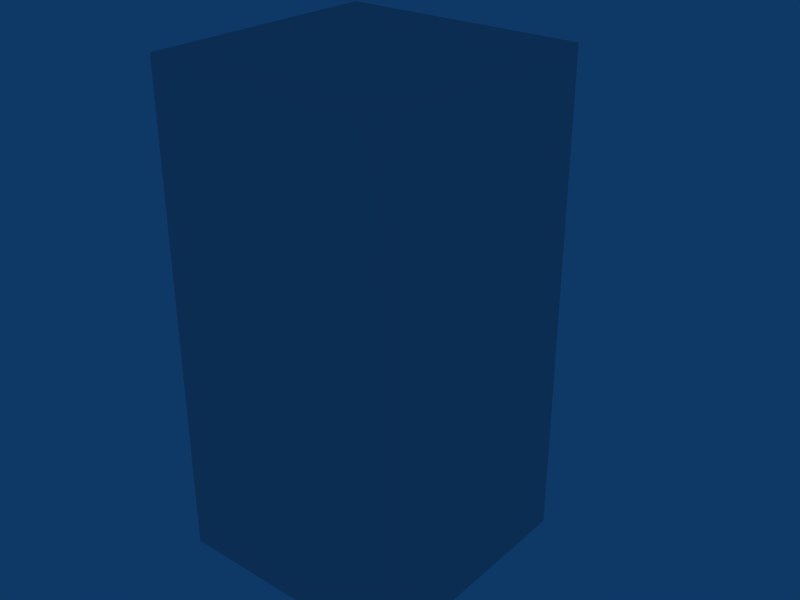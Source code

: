 # Source: cabinet.blend  (saved by Blender 2.49.2; exported with 4.5.12 LTS)
import bpy
from mathutils import Matrix  # noqa: F401  (used for matrix-valued properties, if any)

bpy.ops.wm.read_factory_settings(use_empty=True)
scene = bpy.context.scene
scene.name = 'Scene'

# ---- collections
col_collection_1 = bpy.data.collections.new('Collection 1'); scene.collection.children.link(col_collection_1)

# ---- materials (node trees are filled in below, after node groups)
mat_material = bpy.data.materials.new('Material')
mat_material.alpha_threshold = 0.0
mat_material.roughness = 0.5
mat_material.line_color = (0.0, 0.0, 0.0, 1.0)

# ---- material node trees

# ---- world
world_world = bpy.data.worlds.new('World'); scene.world = world_world
world_world.color = (0.05656, 0.2208, 0.4)
world_world.use_sun_shadow = False
world_world.sun_shadow_jitter_overblur = 0.0
world_world.cycles.sampling_method = 'MANUAL'
world_world.cycles.sample_map_resolution = 256

# ---- meshes
me_cube = bpy.data.meshes.new('Cube')
me_cube.from_pydata([(0.375, 0.25, -0.75), (0.375, -0.5, -0.75), (-0.375, -0.5, -0.75), (-0.375, 0.25, -0.75), (0.375, 0.25, 0.75), (0.375, -0.5, 0.75), (-0.375, -0.5, 0.75), (-0.375, 0.25, 0.75), (-0.3437, 0.2812, -0.2812), (-0.3438, -0.4687, -0.2812), (0.3437, -0.4688, -0.2812), (0.3438, 0.2812, -0.2812), (-0.3437, 0.2813, -0.7188), (-0.3438, -0.4687, -0.7188), (0.3438, -0.4688, -0.7188), (0.3438, 0.2812, -0.7188), (0.3438, 0.2812, -0.2188), (0.3438, -0.4688, -0.2188), (-0.3438, -0.4687, -0.2188), (-0.3437, 0.2813, -0.2188), (0.3438, 0.2812, 0.2188), (0.3437, -0.4688, 0.2188), (-0.3438, -0.4687, 0.2188), (-0.3437, 0.2812, 0.2188), (-0.3437, 0.2812, 0.7188), (-0.3438, -0.4687, 0.7188), (0.3437, -0.4688, 0.7188), (0.3438, 0.2812, 0.7188), (-0.3437, 0.2813, 0.2812), (-0.3438, -0.4687, 0.2812), (0.3438, -0.4688, 0.2812), (0.3438, 0.2812, 0.2812), (-0.375, 0.25, 0.75), (-0.375, -0.5, 0.75), (0.375, -0.5, 0.75), (0.375, 0.25, 0.75), (-0.375, 0.25, -0.75), (-0.375, -0.5, -0.75), (0.375, -0.5, -0.75), (0.375, 0.25, -0.75), (-0.375, 0.25, 0.75), (-0.375, -0.5, 0.75), (0.375, -0.5, 0.75), (0.375, 0.25, 0.75), (-0.375, 0.25, -0.75), (-0.375, -0.5, -0.75), (0.375, -0.5, -0.75), (0.375, 0.25, -0.75), (0.3438, 0.2812, 0.2812), (0.3438, -0.4688, 0.2812), (-0.3438, -0.4687, 0.2812), (-0.3437, 0.2813, 0.2812), (0.3438, 0.2812, 0.7188), (0.3437, -0.4688, 0.7188), (-0.3438, -0.4687, 0.7188), (-0.3437, 0.2812, 0.7188), (-0.3437, 0.2812, 0.2188), (-0.3438, -0.4687, 0.2188), (0.3437, -0.4688, 0.2188), (0.3438, 0.2812, 0.2188), (-0.3437, 0.2813, -0.2188), (-0.3438, -0.4687, -0.2188), (0.3438, -0.4688, -0.2188), (0.3438, 0.2812, -0.2188), (0.3438, 0.2812, -0.7188), (0.3438, -0.4688, -0.7188), (-0.3438, -0.4687, -0.7188), (-0.3437, 0.2813, -0.7188), (0.3438, 0.2812, -0.2812), (0.3437, -0.4688, -0.2812), (-0.3438, -0.4687, -0.2812), (-0.3437, 0.2812, -0.2812), (0.3438, 0.2812, 0.2812), (0.3438, -0.4688, 0.2812), (-0.3438, -0.4687, 0.2812), (-0.3437, 0.2813, 0.2812), (0.3438, 0.2812, 0.7188), (0.3437, -0.4688, 0.7188), (-0.3438, -0.4687, 0.7188), (-0.3437, 0.2812, 0.7188), (-0.3437, 0.2812, 0.2188), (-0.3438, -0.4687, 0.2188), (0.3437, -0.4688, 0.2188), (0.3438, 0.2812, 0.2188), (-0.3437, 0.2813, -0.2188), (-0.3438, -0.4687, -0.2188), (0.3438, -0.4688, -0.2188), (0.3438, 0.2812, -0.2188), (0.3438, 0.2812, -0.7188), (0.3438, -0.4688, -0.7188), (-0.3438, -0.4687, -0.7188), (-0.3437, 0.2813, -0.7188), (0.3438, 0.2812, -0.2812), (0.3437, -0.4688, -0.2812), (-0.3438, -0.4687, -0.2812), (-0.3437, 0.2812, -0.2812)], [], [(0, 1, 2, 3), (4, 7, 6, 5), (11, 8, 9, 10), (15, 14, 13, 12), (16, 17, 18, 19), (20, 23, 22, 21), (27, 24, 25, 26), (31, 30, 29, 28), (37, 33, 32, 36), (39, 35, 34, 38), (43, 47, 44, 40), (46, 42, 41, 45), (49, 53, 54, 50), (52, 48, 51, 55), (59, 63, 60, 56), (62, 58, 57, 61), (65, 69, 70, 66), (68, 64, 67, 71), (72, 76, 77, 73), (74, 78, 79, 75), (85, 81, 80, 84), (87, 83, 82, 86), (88, 92, 93, 89), (90, 94, 95, 91)])
_uv = me_cube.uv_layers.new(name='UVTex')
_uv.uv.foreach_set('vector', [0.3508, 0.3038, 0.3508, 0.3336, 0.321, 0.3336, 0.321, 0.3038, 0.2614, 0.3336, 0.2316, 0.3336, 0.2316, 0.3038, 0.2614, 0.3038, 1.0, 1.0, 0.625, 1.0, 0.625, 0.625, 1.0, 0.625, 0.3508, 0.274, 0.321, 0.274, 0.321, 0.2454, 0.3508, 0.2454, 0.3197, 0.3621, 0.2899, 0.3621, 0.2899, 0.3336, 0.3197, 0.3336, 1.0, 1.0, 0.625, 1.0, 0.625, 0.625, 1.0, 0.625, 1.0, 1.0, 0.625, 1.0, 0.625, 0.625, 1.0, 0.625, 0.2614, 0.3621, 0.2316, 0.3621, 0.2316, 0.3336, 0.2614, 0.3336, 0.321, 0.3336, 0.2614, 0.3336, 0.2614, 0.3038, 0.321, 0.3038, 0.2912, 0.2442, 0.2912, 0.3038, 0.2614, 0.3038, 0.2614, 0.2442, 0.2912, 0.3038, 0.2912, 0.2442, 0.321, 0.2442, 0.321, 0.3038, 0.2614, 0.2442, 0.2614, 0.3038, 0.2316, 0.3038, 0.2316, 0.2442, 0.3793, 0.2553, 0.3793, 0.274, 0.3508, 0.274, 0.3508, 0.2553, 0.3793, 0.2963, 0.3793, 0.3149, 0.3508, 0.3149, 0.3508, 0.2963, 0.2899, 0.3634, 0.2899, 0.382, 0.2614, 0.382, 0.2614, 0.3634, 0.2614, 0.3807, 0.2614, 0.3994, 0.2328, 0.3994, 0.2328, 0.3807, 0.3197, 0.3807, 0.3197, 0.3994, 0.2912, 0.3994, 0.2912, 0.3807, 0.3793, 0.3634, 0.3793, 0.382, 0.3508, 0.382, 0.3508, 0.3634, 0.3197, 0.3621, 0.3197, 0.3807, 0.2899, 0.3807, 0.2899, 0.3621, 0.3508, 0.3336, 0.3508, 0.3149, 0.3806, 0.3149, 0.3806, 0.3336, 0.3495, 0.2926, 0.3495, 0.274, 0.3793, 0.274, 0.3793, 0.2926, 0.2614, 0.3621, 0.2614, 0.3807, 0.2316, 0.3807, 0.2316, 0.3621, 0.3508, 0.3634, 0.3508, 0.382, 0.321, 0.382, 0.321, 0.3634, 0.3495, 0.3634, 0.3495, 0.3447, 0.3793, 0.3447, 0.3793, 0.3634])
me_cube.materials.append(mat_material)
me_cube.use_remesh_preserve_volume = False
me_cube.use_remesh_preserve_attributes = False
me_cube.use_mirror_vertex_groups = False
me_cube.update()
arm_armature = bpy.data.armatures.new('Armature')  # bones are not reproduced

# ---- objects
ob_armature = bpy.data.objects.new('Armature', arm_armature)
ob_cube = bpy.data.objects.new('Cube', me_cube)

# ---- transforms, parenting, visibility, modifiers, constraints
ob_armature.location = (0.0, 0.0, 0.0)
ob_armature.lock_rotations_4d = False
ob_armature.empty_display_type = 'ARROWS'
ob_armature.show_in_front = True
ob_armature.lineart.crease_threshold = 0.0
ob_cube.location = (0.0, 0.0, 0.0)
ob_cube.lock_rotations_4d = False
ob_cube.empty_display_type = 'ARROWS'
ob_cube.lineart.crease_threshold = 0.0
_vg = ob_cube.vertex_groups.new(name='Drawer3')
_vg.add([24, 25, 26, 27, 28, 29, 30, 31, 48, 49, 50, 51, 52, 53, 54, 55, 72, 73, 74, 75, 76, 77, 78, 79], 1.0, 'REPLACE')
_vg = ob_cube.vertex_groups.new(name='Drawer2')
_vg.add([16, 17, 18, 19, 20, 21, 22, 23, 56, 57, 58, 59, 60, 61, 62, 63, 80, 81, 82, 83, 84, 85, 86, 87], 1.0, 'REPLACE')
_vg = ob_cube.vertex_groups.new(name='Drawer1')
_vg.add([8, 9, 10, 11, 12, 13, 14, 15, 64, 65, 66, 67, 68, 69, 70, 71, 88, 89, 90, 91, 92, 93, 94, 95], 1.0, 'REPLACE')
_m = ob_cube.modifiers.new('Armature', 'ARMATURE')
_m.object = ob_armature
_m.use_bone_envelopes = True

# ---- collection membership
col_collection_1.objects.link(ob_armature)
col_collection_1.objects.link(ob_cube)

# ---- scene / render settings (as saved in the file)
scene.frame_start = 1; scene.frame_end = 16; scene.frame_set(16)
scene.render.engine = 'BLENDER_EEVEE_NEXT'
scene.render.image_settings.file_format = 'JPEG'
scene.render.image_settings.color_mode = 'RGB'
scene.render.image_settings.compression = 90
scene.render.resolution_x = 800
scene.render.resolution_y = 600
scene.render.pixel_aspect_x = 100.0
scene.render.pixel_aspect_y = 100.0
scene.render.fps = 25
scene.render.dither_intensity = 0.0
scene.render.use_compositing = False
scene.render.use_sequencer = False
scene.render.bake_margin = 2
scene.render.bake_bias = 0.0
scene.render.use_stamp_time = False
scene.render.use_stamp_date = False
scene.render.use_stamp_frame = False
scene.render.use_stamp_camera = False
scene.render.use_stamp_scene = False
scene.render.use_stamp_filename = False
scene.render.use_stamp_render_time = False
scene.render.stamp_font_size = 0
scene.cycles.use_denoising = False
scene.cycles.samples = 10
scene.cycles.sampling_pattern = 'TABULATED_SOBOL'
scene.cycles.light_sampling_threshold = 0.0
scene.cycles.use_adaptive_sampling = False
scene.cycles.use_light_tree = False
scene.cycles.blur_glossy = 0.0
scene.cycles.volume_bounces = 1
scene.cycles.pixel_filter_type = 'GAUSSIAN'
scene.cycles.sample_clamp_indirect = 0.0
scene.view_settings.view_transform = 'Raw'
bpy.context.view_layer.update()

# ---- added for rendering (the .blend has no active camera): camera
cam_auto = bpy.data.cameras.new('AutoCamera')
cam_auto.lens = 50.0
cam_auto.sensor_width = 36.0
cam_auto.clip_end = 1000.0
ob_auto_camera = bpy.data.objects.new('AutoCamera', cam_auto)
scene.collection.objects.link(ob_auto_camera)
ob_auto_camera.location = (1.80656, -2.16787, 1.44525)
ob_auto_camera.rotation_euler = (1.09748, -7.21219e-08, 0.694738)
scene.camera = ob_auto_camera
bpy.context.view_layer.update()
